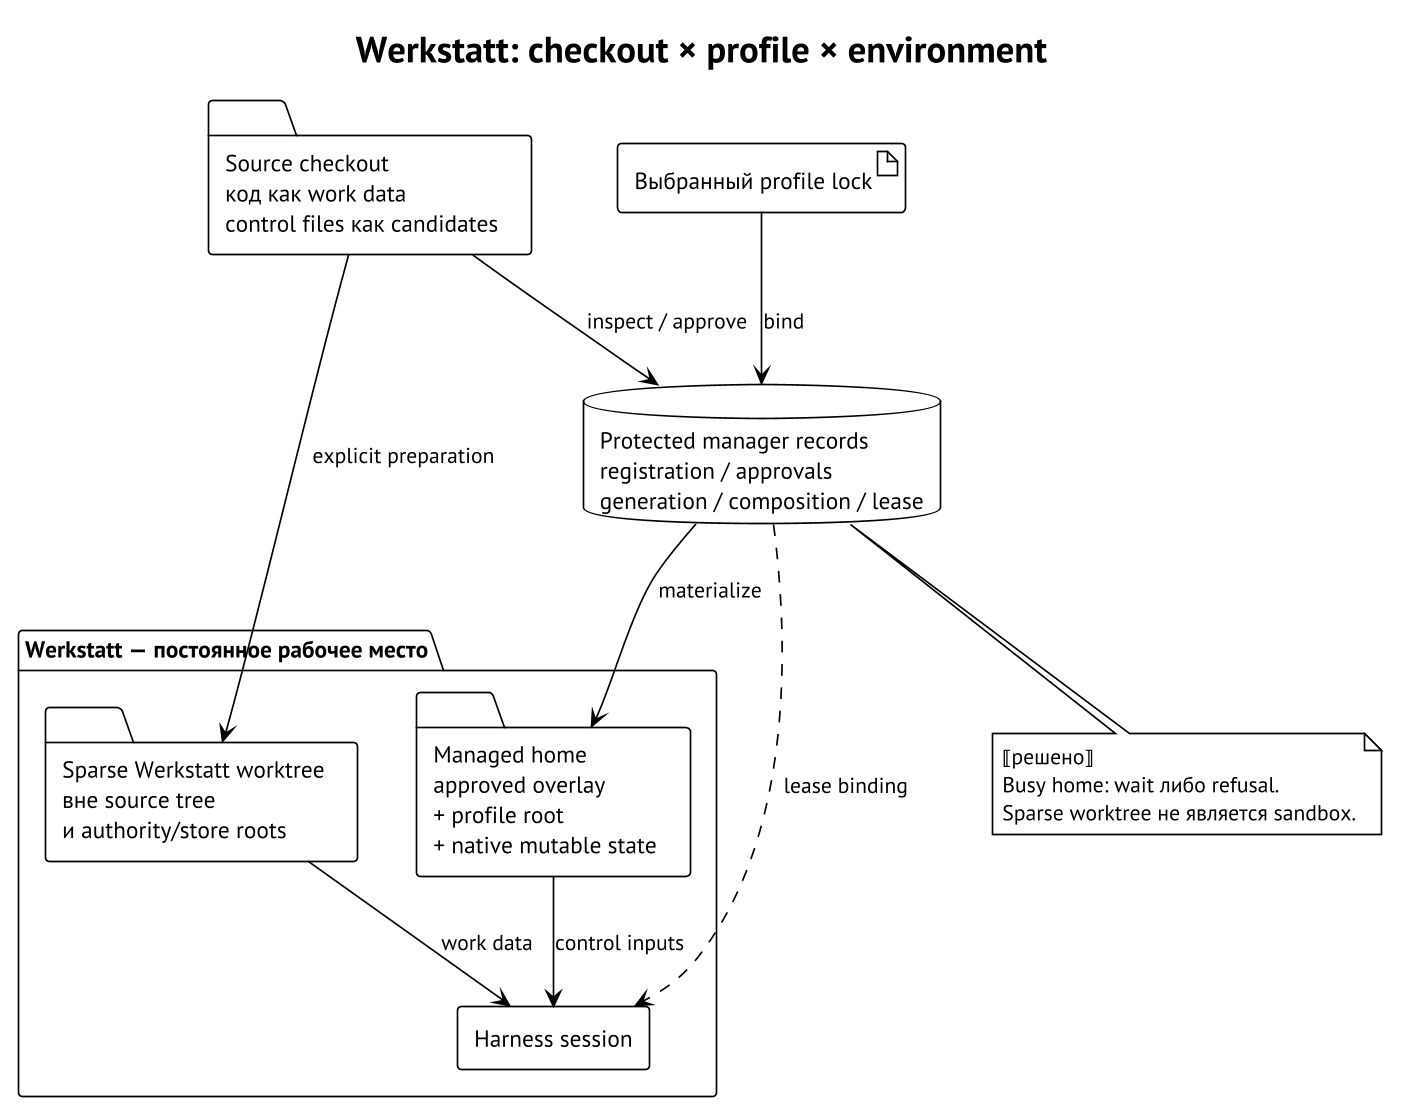

The diagram above was rendered by PlantUML. Its source (embedded in the PNG):
@startuml
!theme plain
skinparam defaultFontName PT Sans
skinparam dpi 160
skinparam shadowing false
title Werkstatt: checkout × profile × environment
top to bottom direction
folder "Source checkout\nкод как work data\ncontrol files как candidates" as repo
artifact "Выбранный profile lock" as profile
database "Protected manager records\nregistration / approvals\ngeneration / composition / lease" as records
package "Werkstatt — постоянное рабочее место" {
  folder "Managed home\napproved overlay\n+ profile root\n+ native mutable state" as home
  folder "Sparse Werkstatt worktree\nвне source tree\nи authority/store roots" as worktree
  rectangle "Harness session" as harness
}
repo --> records : inspect / approve
profile --> records : bind
records --> home : materialize
repo --> worktree : explicit preparation
home --> harness : control inputs
worktree --> harness : work data
records ..> harness : lease binding
note bottom of records
  ⟦решено⟧
  Busy home: wait либо refusal.
  Sparse worktree не является sandbox.
end note
@enduml